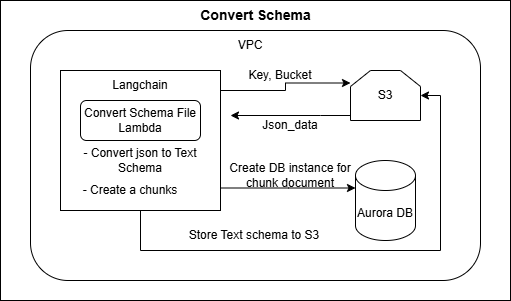

The diagram above was exported from draw.io. Its source (the exported page's mxGraphModel, read from the mxfile embedded in the PNG):
<mxGraphModel dx="794" dy="493" grid="1" gridSize="10" guides="1" tooltips="1" connect="1" arrows="1" fold="1" page="1" pageScale="1" pageWidth="827" pageHeight="1169" math="0" shadow="0">
  <root>
    <mxCell id="0" />
    <mxCell id="1" parent="0" />
    <mxCell id="Cxk9j_mq80E_qCtE4B4R-1" value="" style="rounded=0;whiteSpace=wrap;html=1;" vertex="1" parent="1">
      <mxGeometry x="90" y="100" width="510" height="300" as="geometry" />
    </mxCell>
    <mxCell id="Cxk9j_mq80E_qCtE4B4R-2" value="" style="rounded=1;whiteSpace=wrap;html=1;" vertex="1" parent="1">
      <mxGeometry x="120" y="130" width="450" height="250" as="geometry" />
    </mxCell>
    <mxCell id="Cxk9j_mq80E_qCtE4B4R-8" style="edgeStyle=orthogonalEdgeStyle;rounded=0;orthogonalLoop=1;jettySize=auto;html=1;entryX=0;entryY=0.25;entryDx=0;entryDy=0;" edge="1" parent="1" source="Cxk9j_mq80E_qCtE4B4R-3" target="Cxk9j_mq80E_qCtE4B4R-6">
      <mxGeometry relative="1" as="geometry">
        <Array as="points">
          <mxPoint x="375" y="190" />
          <mxPoint x="375" y="183" />
        </Array>
      </mxGeometry>
    </mxCell>
    <mxCell id="Cxk9j_mq80E_qCtE4B4R-11" style="edgeStyle=orthogonalEdgeStyle;rounded=0;orthogonalLoop=1;jettySize=auto;html=1;entryX=1;entryY=0.5;entryDx=0;entryDy=0;" edge="1" parent="1" source="Cxk9j_mq80E_qCtE4B4R-3" target="Cxk9j_mq80E_qCtE4B4R-6">
      <mxGeometry relative="1" as="geometry">
        <Array as="points">
          <mxPoint x="230" y="350" />
          <mxPoint x="530" y="350" />
          <mxPoint x="530" y="195" />
        </Array>
      </mxGeometry>
    </mxCell>
    <mxCell id="Cxk9j_mq80E_qCtE4B4R-3" value="" style="rounded=0;whiteSpace=wrap;html=1;" vertex="1" parent="1">
      <mxGeometry x="150" y="170" width="160" height="140" as="geometry" />
    </mxCell>
    <mxCell id="Cxk9j_mq80E_qCtE4B4R-4" value="Convert Schema File Lambda" style="rounded=1;whiteSpace=wrap;html=1;" vertex="1" parent="1">
      <mxGeometry x="170" y="200" width="120" height="40" as="geometry" />
    </mxCell>
    <mxCell id="Cxk9j_mq80E_qCtE4B4R-9" style="edgeStyle=orthogonalEdgeStyle;rounded=0;orthogonalLoop=1;jettySize=auto;html=1;" edge="1" parent="1" source="Cxk9j_mq80E_qCtE4B4R-6">
      <mxGeometry relative="1" as="geometry">
        <mxPoint x="320" y="215" as="targetPoint" />
        <Array as="points">
          <mxPoint x="410" y="215" />
          <mxPoint x="410" y="215" />
        </Array>
      </mxGeometry>
    </mxCell>
    <mxCell id="Cxk9j_mq80E_qCtE4B4R-6" value="S3" style="shape=loopLimit;whiteSpace=wrap;html=1;" vertex="1" parent="1">
      <mxGeometry x="440" y="170" width="70" height="50" as="geometry" />
    </mxCell>
    <mxCell id="Cxk9j_mq80E_qCtE4B4R-7" value="Aurora DB" style="shape=cylinder3;whiteSpace=wrap;html=1;boundedLbl=1;backgroundOutline=1;size=15;" vertex="1" parent="1">
      <mxGeometry x="445" y="260" width="60" height="80" as="geometry" />
    </mxCell>
    <mxCell id="Cxk9j_mq80E_qCtE4B4R-10" style="edgeStyle=orthogonalEdgeStyle;rounded=0;orthogonalLoop=1;jettySize=auto;html=1;entryX=0;entryY=0;entryDx=0;entryDy=27.5;entryPerimeter=0;" edge="1" parent="1" source="Cxk9j_mq80E_qCtE4B4R-3" target="Cxk9j_mq80E_qCtE4B4R-7">
      <mxGeometry relative="1" as="geometry">
        <Array as="points">
          <mxPoint x="378" y="288" />
        </Array>
      </mxGeometry>
    </mxCell>
    <mxCell id="Cxk9j_mq80E_qCtE4B4R-12" value="Key, Bucket" style="text;html=1;align=center;verticalAlign=middle;whiteSpace=wrap;rounded=0;" vertex="1" parent="1">
      <mxGeometry x="320" y="160" width="100" height="30" as="geometry" />
    </mxCell>
    <mxCell id="Cxk9j_mq80E_qCtE4B4R-13" value="Json_data" style="text;html=1;align=center;verticalAlign=middle;whiteSpace=wrap;rounded=0;" vertex="1" parent="1">
      <mxGeometry x="350" y="210" width="60" height="30" as="geometry" />
    </mxCell>
    <mxCell id="Cxk9j_mq80E_qCtE4B4R-15" value="- Convert json to Text Schema" style="text;html=1;align=center;verticalAlign=middle;whiteSpace=wrap;rounded=0;" vertex="1" parent="1">
      <mxGeometry x="155" y="245" width="150" height="30" as="geometry" />
    </mxCell>
    <mxCell id="Cxk9j_mq80E_qCtE4B4R-16" value="- Create a chunks" style="text;html=1;align=center;verticalAlign=middle;whiteSpace=wrap;rounded=0;" vertex="1" parent="1">
      <mxGeometry x="160" y="275" width="120" height="30" as="geometry" />
    </mxCell>
    <mxCell id="Cxk9j_mq80E_qCtE4B4R-17" value="Create DB instance for chunk document" style="text;html=1;align=center;verticalAlign=middle;whiteSpace=wrap;rounded=0;" vertex="1" parent="1">
      <mxGeometry x="310" y="260" width="140" height="30" as="geometry" />
    </mxCell>
    <mxCell id="Cxk9j_mq80E_qCtE4B4R-18" value="Store Text schema to S3" style="text;html=1;align=center;verticalAlign=middle;whiteSpace=wrap;rounded=0;" vertex="1" parent="1">
      <mxGeometry x="274" y="320" width="140" height="30" as="geometry" />
    </mxCell>
    <mxCell id="Cxk9j_mq80E_qCtE4B4R-19" value="VPC" style="text;html=1;align=center;verticalAlign=middle;whiteSpace=wrap;rounded=0;" vertex="1" parent="1">
      <mxGeometry x="310" y="130" width="60" height="30" as="geometry" />
    </mxCell>
    <mxCell id="Cxk9j_mq80E_qCtE4B4R-20" value="&lt;font style=&quot;font-size: 14px;&quot;&gt;&lt;b&gt;Convert Schema&lt;/b&gt;&lt;/font&gt;" style="text;html=1;align=center;verticalAlign=middle;whiteSpace=wrap;rounded=0;" vertex="1" parent="1">
      <mxGeometry x="278.75" y="100" width="132.5" height="30" as="geometry" />
    </mxCell>
    <mxCell id="Cxk9j_mq80E_qCtE4B4R-21" value="Langchain" style="text;html=1;align=center;verticalAlign=middle;whiteSpace=wrap;rounded=0;" vertex="1" parent="1">
      <mxGeometry x="200" y="170" width="60" height="30" as="geometry" />
    </mxCell>
  </root>
</mxGraphModel>